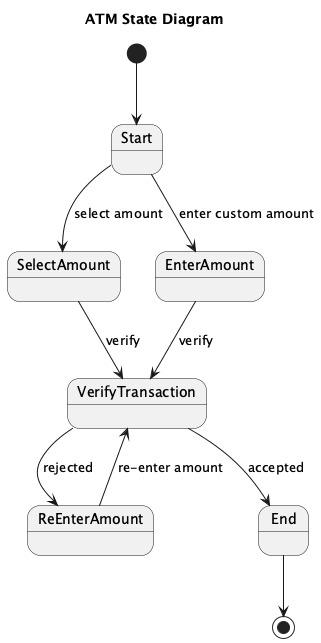

The diagram above was rendered by PlantUML. Its source (embedded in the PNG):
@startuml
title ATM State Diagram

[*] --> Start

state Start
state SelectAmount
state EnterAmount
state VerifyTransaction
state ReEnterAmount
state End

Start --> SelectAmount : select amount
Start --> EnterAmount : enter custom amount

SelectAmount --> VerifyTransaction : verify
EnterAmount --> VerifyTransaction : verify

VerifyTransaction --> End : accepted
VerifyTransaction --> ReEnterAmount : rejected

ReEnterAmount --> VerifyTransaction : re-enter amount

End --> [*]

@enduml